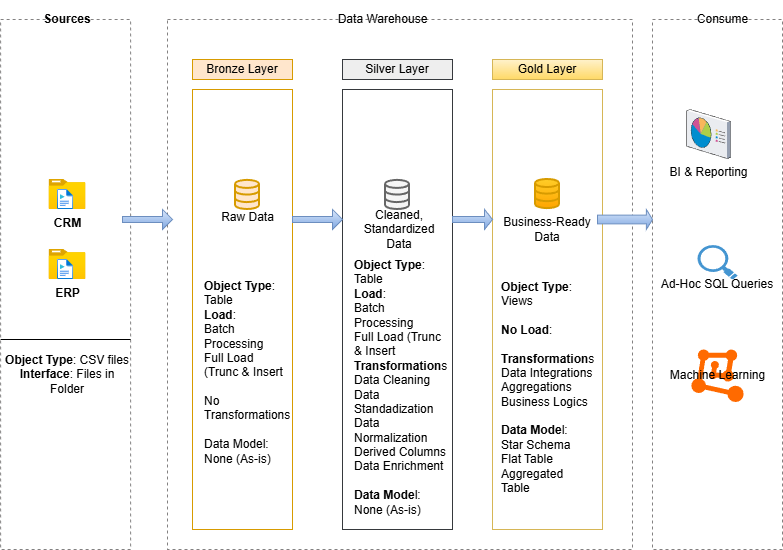

The diagram above was exported from draw.io. Its source (the exported page's mxGraphModel, read from the mxfile embedded in the PNG):
<mxGraphModel dx="1042" dy="626" grid="1" gridSize="10" guides="1" tooltips="1" connect="1" arrows="1" fold="1" page="1" pageScale="1" pageWidth="850" pageHeight="1100" math="0" shadow="0">
  <root>
    <mxCell id="0" />
    <mxCell id="1" parent="0" />
    <mxCell id="9d7b9-B-R15wMFyClDyW-1" parent="1" style="rounded=0;whiteSpace=wrap;html=1;fillColor=none;dashed=1;strokeColor=light-dark(#838181, #ededed);" value="" vertex="1">
      <mxGeometry height="530" width="130" x="58.13" y="80" as="geometry" />
    </mxCell>
    <mxCell id="9d7b9-B-R15wMFyClDyW-3" edge="1" parent="1" source="9d7b9-B-R15wMFyClDyW-2" style="edgeStyle=orthogonalEdgeStyle;rounded=0;orthogonalLoop=1;jettySize=auto;html=1;" target="9d7b9-B-R15wMFyClDyW-1" value="">
      <mxGeometry relative="1" as="geometry" />
    </mxCell>
    <mxCell id="9d7b9-B-R15wMFyClDyW-9" edge="1" parent="1" source="9d7b9-B-R15wMFyClDyW-2" style="edgeStyle=orthogonalEdgeStyle;rounded=0;orthogonalLoop=1;jettySize=auto;html=1;" target="9d7b9-B-R15wMFyClDyW-1" value="">
      <mxGeometry relative="1" as="geometry" />
    </mxCell>
    <mxCell id="9d7b9-B-R15wMFyClDyW-10" edge="1" parent="1" source="9d7b9-B-R15wMFyClDyW-2" style="edgeStyle=orthogonalEdgeStyle;rounded=0;orthogonalLoop=1;jettySize=auto;html=1;" target="9d7b9-B-R15wMFyClDyW-1" value="">
      <mxGeometry relative="1" as="geometry" />
    </mxCell>
    <mxCell id="9d7b9-B-R15wMFyClDyW-18" edge="1" parent="1" source="9d7b9-B-R15wMFyClDyW-2" style="edgeStyle=orthogonalEdgeStyle;rounded=0;orthogonalLoop=1;jettySize=auto;html=1;" target="9d7b9-B-R15wMFyClDyW-1" value="">
      <mxGeometry relative="1" as="geometry" />
    </mxCell>
    <mxCell id="9d7b9-B-R15wMFyClDyW-19" edge="1" parent="1" source="9d7b9-B-R15wMFyClDyW-2" style="edgeStyle=orthogonalEdgeStyle;rounded=0;orthogonalLoop=1;jettySize=auto;html=1;" target="9d7b9-B-R15wMFyClDyW-1" value="">
      <mxGeometry relative="1" as="geometry" />
    </mxCell>
    <mxCell id="9d7b9-B-R15wMFyClDyW-2" parent="1" style="rounded=0;whiteSpace=wrap;html=1;fontSize=24;strokeColor=none;" value="" vertex="1">
      <mxGeometry height="20" x="115" y="70" as="geometry" />
    </mxCell>
    <mxCell id="9d7b9-B-R15wMFyClDyW-8" parent="1" style="rounded=0;whiteSpace=wrap;html=1;fillColor=none;dashed=1;strokeColor=light-dark(#838181, #ededed);" value="" vertex="1">
      <mxGeometry height="530" width="465" x="225" y="80" as="geometry" />
    </mxCell>
    <mxCell id="9d7b9-B-R15wMFyClDyW-17" parent="1" style="text;html=1;strokeColor=none;fillColor=default;align=center;verticalAlign=middle;rounded=0;opacity=0;fontStyle=1;whiteSpace=wrap;shadow=1;" value="Sources" vertex="1">
      <mxGeometry height="30" width="60" x="95" y="65" as="geometry" />
    </mxCell>
    <mxCell id="9d7b9-B-R15wMFyClDyW-20" parent="1" style="text;html=1;strokeColor=none;fillColor=none;align=center;verticalAlign=middle;rounded=0;opacity=0;" value="Data Warehouse" vertex="1">
      <mxGeometry height="30" width="100" x="390" y="65" as="geometry" />
    </mxCell>
    <mxCell id="9d7b9-B-R15wMFyClDyW-21" parent="1" style="rounded=0;whiteSpace=wrap;html=1;fillColor=none;dashed=1;strokeColor=light-dark(#838181, #ededed);" value="Ad-Hoc SQL Queries" vertex="1">
      <mxGeometry height="530" width="130" x="710" y="80" as="geometry" />
    </mxCell>
    <mxCell id="9d7b9-B-R15wMFyClDyW-22" parent="1" style="text;html=1;strokeColor=none;fillColor=none;align=center;verticalAlign=middle;rounded=0;opacity=0;" value="Consume" vertex="1">
      <mxGeometry height="30" width="100" x="730" y="65" as="geometry" />
    </mxCell>
    <mxCell id="9d7b9-B-R15wMFyClDyW-23" parent="1" style="rounded=0;whiteSpace=wrap;html=1;fillColor=#ffe6cc;strokeColor=#d79b00;" value="Bronze Layer" vertex="1">
      <mxGeometry height="20" width="100" x="250" y="120" as="geometry" />
    </mxCell>
    <mxCell id="9d7b9-B-R15wMFyClDyW-24" parent="1" style="rounded=0;whiteSpace=wrap;html=1;fillColor=none;strokeColor=#d79b00;" value="" vertex="1">
      <mxGeometry height="440" width="100" x="250" y="150" as="geometry" />
    </mxCell>
    <mxCell id="9d7b9-B-R15wMFyClDyW-25" parent="1" style="rounded=0;whiteSpace=wrap;html=1;fillColor=#eeeeee;strokeColor=#36393d;" value="Silver Layer" vertex="1">
      <mxGeometry height="20" width="110" x="400" y="120" as="geometry" />
    </mxCell>
    <mxCell id="9d7b9-B-R15wMFyClDyW-26" parent="1" style="rounded=0;whiteSpace=wrap;html=1;fillColor=#fff2cc;strokeColor=#d6b656;gradientColor=#ffd966;" value="Gold Layer" vertex="1">
      <mxGeometry height="20" width="110" x="550" y="120" as="geometry" />
    </mxCell>
    <mxCell id="9d7b9-B-R15wMFyClDyW-27" parent="1" style="rounded=0;whiteSpace=wrap;html=1;fillColor=none;strokeColor=#36393d;" value="" vertex="1">
      <mxGeometry height="440" width="110" x="400" y="150" as="geometry" />
    </mxCell>
    <mxCell id="9d7b9-B-R15wMFyClDyW-28" parent="1" style="rounded=0;whiteSpace=wrap;html=1;fillColor=none;strokeColor=#d6b656;gradientColor=#ffd966;" value="" vertex="1">
      <mxGeometry height="440" width="110" x="550" y="150" as="geometry" />
    </mxCell>
    <mxCell id="9d7b9-B-R15wMFyClDyW-29" parent="1" style="image;aspect=fixed;html=1;points=[];align=center;fontSize=12;image=img/lib/azure2/general/Folder_Blank.svg;" value="&lt;b&gt;CRM&lt;/b&gt;" vertex="1">
      <mxGeometry height="30" width="36.97" x="106.52000000000001" y="240" as="geometry" />
    </mxCell>
    <mxCell id="9d7b9-B-R15wMFyClDyW-30" parent="1" style="image;aspect=fixed;html=1;points=[];align=center;fontSize=12;image=img/lib/azure2/general/Media_File.svg;" value="" vertex="1">
      <mxGeometry height="20" width="16.25" x="115" y="250" as="geometry" />
    </mxCell>
    <mxCell id="9d7b9-B-R15wMFyClDyW-31" parent="1" style="image;aspect=fixed;html=1;points=[];align=center;fontSize=12;image=img/lib/azure2/general/Folder_Blank.svg;" value="&lt;b&gt;ERP&lt;/b&gt;" vertex="1">
      <mxGeometry height="30" width="36.97" x="106.52000000000001" y="310" as="geometry" />
    </mxCell>
    <mxCell id="9d7b9-B-R15wMFyClDyW-32" parent="1" style="image;aspect=fixed;html=1;points=[];align=center;fontSize=12;image=img/lib/azure2/general/Media_File.svg;" value="" vertex="1">
      <mxGeometry height="20" width="16.25" x="115" y="320" as="geometry" />
    </mxCell>
    <mxCell id="9d7b9-B-R15wMFyClDyW-34" edge="1" parent="1" style="endArrow=none;html=1;rounded=0;" value="">
      <mxGeometry height="50" relative="1" width="50" as="geometry">
        <Array as="points">
          <mxPoint x="188.13" y="400" />
          <mxPoint x="88.13" y="400" />
        </Array>
        <mxPoint x="58.13000000000011" y="399.9996419987639" as="sourcePoint" />
        <mxPoint x="180" y="400" as="targetPoint" />
      </mxGeometry>
    </mxCell>
    <mxCell id="9d7b9-B-R15wMFyClDyW-35" parent="1" style="text;html=1;whiteSpace=wrap;strokeColor=none;fillColor=none;align=center;verticalAlign=middle;rounded=0;" value="&lt;b&gt;Object Type&lt;/b&gt;: CSV files&lt;div&gt;&lt;b&gt;Interface&lt;/b&gt;: Files in Folder&lt;/div&gt;" vertex="1">
      <mxGeometry height="50" width="130" x="60" y="410" as="geometry" />
    </mxCell>
    <mxCell id="9d7b9-B-R15wMFyClDyW-36" parent="1" style="html=1;verticalLabelPosition=bottom;align=center;labelBackgroundColor=#ffffff;verticalAlign=top;strokeWidth=2;strokeColor=#d79b00;shadow=0;dashed=0;shape=mxgraph.ios7.icons.data;fillColor=#ffe6cc;" value="" vertex="1">
      <mxGeometry height="29.099999999999998" width="24" x="293" y="240.89999999999998" as="geometry" />
    </mxCell>
    <mxCell id="9d7b9-B-R15wMFyClDyW-37" parent="1" style="html=1;verticalLabelPosition=bottom;align=center;labelBackgroundColor=#ffffff;verticalAlign=top;strokeWidth=2;strokeColor=#666666;shadow=0;dashed=0;shape=mxgraph.ios7.icons.data;fillColor=#f5f5f5;fontColor=#333333;" value="" vertex="1">
      <mxGeometry height="29.099999999999998" width="24" x="443" y="240.89999999999998" as="geometry" />
    </mxCell>
    <mxCell id="9d7b9-B-R15wMFyClDyW-38" parent="1" style="html=1;verticalLabelPosition=bottom;align=center;labelBackgroundColor=#ffffff;verticalAlign=top;strokeWidth=2;strokeColor=#d79b00;shadow=0;dashed=0;shape=mxgraph.ios7.icons.data;fillColor=#ffcd28;gradientColor=#ffa500;" value="" vertex="1">
      <mxGeometry height="29.099999999999998" width="24" x="593" y="239.99999999999997" as="geometry" />
    </mxCell>
    <mxCell id="9d7b9-B-R15wMFyClDyW-39" parent="1" style="shape=singleArrow;whiteSpace=wrap;html=1;fillColor=#dae8fc;gradientColor=#7ea6e0;strokeColor=#6c8ebf;" value="" vertex="1">
      <mxGeometry height="20" width="50" x="180" y="270" as="geometry" />
    </mxCell>
    <mxCell id="9d7b9-B-R15wMFyClDyW-41" parent="1" style="shape=singleArrow;whiteSpace=wrap;html=1;fillColor=#dae8fc;gradientColor=#7ea6e0;strokeColor=#6c8ebf;" value="" vertex="1">
      <mxGeometry height="20" width="50" x="350" y="270" as="geometry" />
    </mxCell>
    <mxCell id="9d7b9-B-R15wMFyClDyW-42" parent="1" style="shape=singleArrow;whiteSpace=wrap;html=1;fillColor=#dae8fc;gradientColor=#7ea6e0;strokeColor=#6c8ebf;" value="" vertex="1">
      <mxGeometry height="20" width="40" x="510" y="270" as="geometry" />
    </mxCell>
    <mxCell id="9d7b9-B-R15wMFyClDyW-44" parent="1" style="shape=singleArrow;whiteSpace=wrap;html=1;fillColor=#dae8fc;gradientColor=#7ea6e0;strokeColor=#6c8ebf;arrowWidth=0.439996337890625;arrowSize=0.11199951171875;" value="" vertex="1">
      <mxGeometry height="20" width="55" x="655" y="270" as="geometry" />
    </mxCell>
    <mxCell id="9d7b9-B-R15wMFyClDyW-46" parent="1" style="text;html=1;whiteSpace=wrap;strokeColor=none;fillColor=none;align=center;verticalAlign=middle;rounded=0;" value="Raw Data" vertex="1">
      <mxGeometry height="25" width="65" x="272.5" y="265" as="geometry" />
    </mxCell>
    <mxCell id="9d7b9-B-R15wMFyClDyW-47" parent="1" style="text;html=1;whiteSpace=wrap;strokeColor=none;fillColor=none;align=center;verticalAlign=middle;rounded=0;" value="Cleaned, Standardized Data" vertex="1">
      <mxGeometry height="20" width="67.5" x="422.5" y="280" as="geometry" />
    </mxCell>
    <mxCell id="9d7b9-B-R15wMFyClDyW-49" parent="1" style="text;html=1;whiteSpace=wrap;strokeColor=none;fillColor=none;align=center;verticalAlign=middle;rounded=0;" value="Business-Ready Data" vertex="1">
      <mxGeometry height="20" width="110" x="550" y="280" as="geometry" />
    </mxCell>
    <mxCell id="9d7b9-B-R15wMFyClDyW-51" parent="1" style="text;html=1;whiteSpace=wrap;strokeColor=none;fillColor=none;align=left;verticalAlign=middle;rounded=0;" value="&lt;b style=&quot;background-color: transparent; color: light-dark(rgb(0, 0, 0), rgb(255, 255, 255));&quot;&gt;Object Type&lt;/b&gt;&lt;span style=&quot;background-color: transparent; color: light-dark(rgb(0, 0, 0), rgb(255, 255, 255));&quot;&gt;: Table&lt;/span&gt;&lt;br&gt;&lt;b style=&quot;background-color: transparent; color: light-dark(rgb(0, 0, 0), rgb(255, 255, 255));&quot;&gt;Load&lt;/b&gt;&lt;span style=&quot;background-color: transparent; color: light-dark(rgb(0, 0, 0), rgb(255, 255, 255));&quot;&gt;:&amp;nbsp;&lt;/span&gt;&lt;br&gt;&lt;span style=&quot;background-color: transparent; color: light-dark(rgb(0, 0, 0), rgb(255, 255, 255));&quot;&gt;Batch Processing&lt;/span&gt;&lt;br&gt;&lt;span style=&quot;background-color: transparent; color: light-dark(rgb(0, 0, 0), rgb(255, 255, 255));&quot;&gt;Full Load (Trunc &amp;amp; Insert&lt;/span&gt;&lt;div&gt;&lt;/div&gt;&lt;div&gt;&lt;span style=&quot;background-color: transparent; color: light-dark(rgb(0, 0, 0), rgb(255, 255, 255));&quot;&gt;&lt;br&gt;&lt;/span&gt;&lt;/div&gt;&lt;div&gt;&lt;span style=&quot;background-color: transparent; color: light-dark(rgb(0, 0, 0), rgb(255, 255, 255));&quot;&gt;No Transformations&lt;/span&gt;&lt;/div&gt;&lt;div&gt;&lt;span style=&quot;background-color: transparent; color: light-dark(rgb(0, 0, 0), rgb(255, 255, 255));&quot;&gt;&lt;br&gt;&lt;/span&gt;&lt;/div&gt;&lt;div&gt;&lt;span style=&quot;background-color: transparent; color: light-dark(rgb(0, 0, 0), rgb(255, 255, 255));&quot;&gt;Data Model: None (As-is)&lt;/span&gt;&lt;/div&gt;" vertex="1">
      <mxGeometry height="85" width="80" x="260" y="390" as="geometry" />
    </mxCell>
    <mxCell id="9d7b9-B-R15wMFyClDyW-53" parent="1" style="text;html=1;whiteSpace=wrap;strokeColor=none;fillColor=none;align=left;verticalAlign=middle;rounded=0;" value="&lt;b style=&quot;background-color: transparent; color: light-dark(rgb(0, 0, 0), rgb(255, 255, 255));&quot;&gt;Object Type&lt;/b&gt;&lt;span style=&quot;background-color: transparent; color: light-dark(rgb(0, 0, 0), rgb(255, 255, 255));&quot;&gt;: Table&lt;/span&gt;&lt;br&gt;&lt;b style=&quot;background-color: transparent; color: light-dark(rgb(0, 0, 0), rgb(255, 255, 255));&quot;&gt;Load&lt;/b&gt;&lt;span style=&quot;background-color: transparent; color: light-dark(rgb(0, 0, 0), rgb(255, 255, 255));&quot;&gt;:&amp;nbsp;&lt;/span&gt;&lt;br&gt;&lt;span style=&quot;background-color: transparent; color: light-dark(rgb(0, 0, 0), rgb(255, 255, 255));&quot;&gt;Batch Processing&lt;/span&gt;&lt;br&gt;&lt;span style=&quot;background-color: transparent; color: light-dark(rgb(0, 0, 0), rgb(255, 255, 255));&quot;&gt;Full Load (Trunc &amp;amp; Insert&lt;/span&gt;&lt;div&gt;&lt;/div&gt;&lt;div&gt;&lt;span style=&quot;background-color: transparent; color: light-dark(rgb(0, 0, 0), rgb(255, 255, 255));&quot;&gt;&lt;b&gt;Transformation&lt;/b&gt;s&lt;/span&gt;&lt;/div&gt;&lt;div&gt;&lt;span style=&quot;background-color: transparent; color: light-dark(rgb(0, 0, 0), rgb(255, 255, 255));&quot;&gt;Data Cleaning&lt;/span&gt;&lt;/div&gt;&lt;div&gt;&lt;span style=&quot;background-color: transparent; color: light-dark(rgb(0, 0, 0), rgb(255, 255, 255));&quot;&gt;Data Standadization&lt;/span&gt;&lt;/div&gt;&lt;div&gt;&lt;span style=&quot;background-color: transparent; color: light-dark(rgb(0, 0, 0), rgb(255, 255, 255));&quot;&gt;Data Normalization&lt;/span&gt;&lt;/div&gt;&lt;div&gt;&lt;span style=&quot;background-color: transparent; color: light-dark(rgb(0, 0, 0), rgb(255, 255, 255));&quot;&gt;Derived Columns&lt;/span&gt;&lt;/div&gt;&lt;div&gt;&lt;span style=&quot;background-color: transparent; color: light-dark(rgb(0, 0, 0), rgb(255, 255, 255));&quot;&gt;Data Enrichment&lt;/span&gt;&lt;/div&gt;&lt;div&gt;&lt;span style=&quot;background-color: transparent; color: light-dark(rgb(0, 0, 0), rgb(255, 255, 255));&quot;&gt;&lt;br&gt;&lt;/span&gt;&lt;/div&gt;&lt;div&gt;&lt;span style=&quot;background-color: transparent; color: light-dark(rgb(0, 0, 0), rgb(255, 255, 255));&quot;&gt;&lt;b&gt;Data Mode&lt;/b&gt;l: None (As-is)&lt;/span&gt;&lt;/div&gt;" vertex="1">
      <mxGeometry height="105" width="50" x="410" y="395" as="geometry" />
    </mxCell>
    <mxCell id="9d7b9-B-R15wMFyClDyW-54" parent="1" style="text;html=1;whiteSpace=wrap;strokeColor=none;fillColor=none;align=left;verticalAlign=middle;rounded=0;" value="&lt;b style=&quot;background-color: transparent; color: light-dark(rgb(0, 0, 0), rgb(255, 255, 255));&quot;&gt;Object Type&lt;/b&gt;&lt;span style=&quot;background-color: transparent; color: light-dark(rgb(0, 0, 0), rgb(255, 255, 255));&quot;&gt;: Views&lt;/span&gt;&lt;br&gt;&lt;b&gt;&lt;br&gt;&lt;/b&gt;&lt;b style=&quot;background-color: transparent; color: light-dark(rgb(0, 0, 0), rgb(255, 255, 255));&quot;&gt;No Load&lt;/b&gt;&lt;span style=&quot;background-color: transparent; color: light-dark(rgb(0, 0, 0), rgb(255, 255, 255));&quot;&gt;:&amp;nbsp;&lt;/span&gt;&lt;br&gt;&lt;br&gt;&lt;b style=&quot;background-color: transparent; color: light-dark(rgb(0, 0, 0), rgb(255, 255, 255));&quot;&gt;Transformation&lt;/b&gt;&lt;span style=&quot;background-color: transparent; color: light-dark(rgb(0, 0, 0), rgb(255, 255, 255));&quot;&gt;s&lt;/span&gt;&lt;br&gt;&lt;span style=&quot;background-color: transparent; color: light-dark(rgb(0, 0, 0), rgb(255, 255, 255));&quot;&gt;Data Integrations&lt;/span&gt;&lt;br&gt;&lt;span style=&quot;background-color: transparent; color: light-dark(rgb(0, 0, 0), rgb(255, 255, 255));&quot;&gt;Aggregations&lt;/span&gt;&lt;br&gt;&lt;span style=&quot;background-color: transparent; color: light-dark(rgb(0, 0, 0), rgb(255, 255, 255));&quot;&gt;Business Logics&lt;/span&gt;&lt;br&gt;&lt;br&gt;&lt;b style=&quot;background-color: transparent; color: light-dark(rgb(0, 0, 0), rgb(255, 255, 255));&quot;&gt;Data Mode&lt;/b&gt;&lt;span style=&quot;background-color: transparent; color: light-dark(rgb(0, 0, 0), rgb(255, 255, 255));&quot;&gt;l:&amp;nbsp;&lt;/span&gt;&lt;br&gt;&lt;span style=&quot;background-color: transparent; color: light-dark(rgb(0, 0, 0), rgb(255, 255, 255));&quot;&gt;Star Schema&lt;/span&gt;&lt;br&gt;&lt;span style=&quot;background-color: transparent; color: light-dark(rgb(0, 0, 0), rgb(255, 255, 255));&quot;&gt;Flat Table&lt;/span&gt;&lt;br&gt;&lt;span style=&quot;background-color: transparent; color: light-dark(rgb(0, 0, 0), rgb(255, 255, 255));&quot;&gt;Aggregated Table&lt;/span&gt;&lt;div&gt;&lt;div&gt;&lt;/div&gt;&lt;/div&gt;&lt;div&gt;&lt;/div&gt;" vertex="1">
      <mxGeometry height="105" width="50" x="557" y="395" as="geometry" />
    </mxCell>
    <mxCell id="9d7b9-B-R15wMFyClDyW-66" parent="1" style="shadow=0;dashed=0;html=1;strokeColor=none;fillColor=#4495D1;labelPosition=center;verticalLabelPosition=bottom;verticalAlign=top;align=center;outlineConnect=0;shape=mxgraph.veeam.magnifying_glass;pointerEvents=1;" value="" vertex="1">
      <mxGeometry height="34.4" width="40" x="755" y="305.6" as="geometry" />
    </mxCell>
    <mxCell id="9d7b9-B-R15wMFyClDyW-67" parent="1" style="verticalLabelPosition=bottom;sketch=0;aspect=fixed;html=1;verticalAlign=top;strokeColor=none;align=center;outlineConnect=0;shape=mxgraph.citrix.reporting;" value="BI &amp;amp; Reporting" vertex="1">
      <mxGeometry height="49" width="43.67" x="744.25" y="170" as="geometry" />
    </mxCell>
    <mxCell id="9d7b9-B-R15wMFyClDyW-68" parent="1" style="points=[];aspect=fixed;html=1;align=center;shadow=0;dashed=0;fillColor=#FF6A00;strokeColor=none;shape=mxgraph.alibaba_cloud.machine_learning;" value="Machine Learning" vertex="1">
      <mxGeometry height="52.55" width="52.24" x="748.88" y="410" as="geometry" />
    </mxCell>
  </root>
</mxGraphModel>